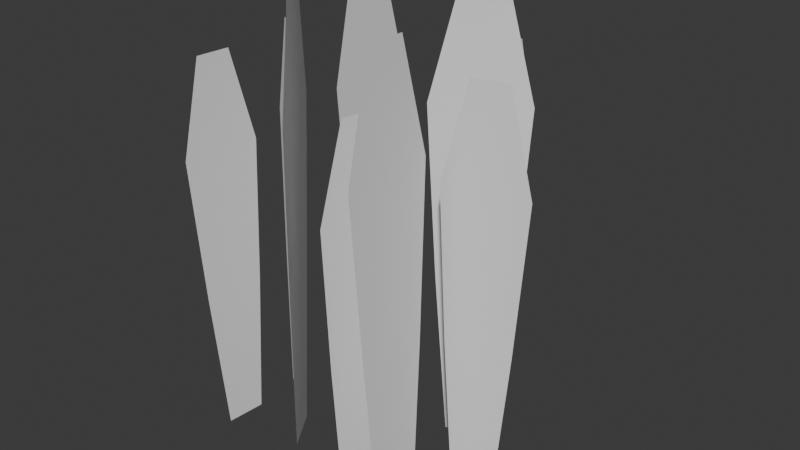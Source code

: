 # Source: Grass.blend  (saved by Blender 5.0.118; exported with 4.5.12 LTS)
import bpy
from mathutils import Matrix  # noqa: F401  (used for matrix-valued properties, if any)

bpy.ops.wm.read_factory_settings(use_empty=True)
scene = bpy.context.scene
scene.name = 'Scene'

# ---- collections
col_collection = bpy.data.collections.new('Collection'); scene.collection.children.link(col_collection)

# ---- world
world_world = bpy.data.worlds.new('World'); scene.world = world_world
world_world.use_nodes = True; world_world.node_tree.nodes.clear()
_N = world_world.node_tree.nodes; _L = world_world.node_tree.links
n0 = _N.new('ShaderNodeOutputWorld'); n0.name = 'World Output'; n0.location = (300, 300)
n1 = _N.new('ShaderNodeBackground'); n1.name = 'Background'; n1.location = (10, 300)
n1.inputs[0].default_value = (0.05088, 0.05088, 0.05088, 1.0)
_L.new(n1.outputs[0], n0.inputs[0])
n0.is_active_output = True
world_world.color = (0.05088, 0.05088, 0.05088)
world_world.sun_shadow_jitter_overblur = 0.0

# ---- meshes
me_plane = bpy.data.meshes.new('Plane')
me_plane.from_pydata([(-0.09011, -0.08816, 1.935), (-0.04431, -0.1025, -0.0642), (-0.09011, 0.08816, 1.935), (-0.04431, 0.1025, -0.0642), (-0.09011, 0.0, 1.935), (-0.04431, 0.0, -0.0642), (-0.07904, -0.2069, 1.452), (-0.07904, 0.2069, 1.452), (-0.07904, 0.0, 1.452), (-0.06167, -0.1614, 0.694), (-0.06167, 0.1614, 0.694), (-0.06167, 0.0, 0.694), (0.3908, -0.02714, 1.935), (0.4021, -0.0738, -0.0642), (0.5419, 0.0637, 1.935), (0.5778, 0.03185, -0.0642), (0.4664, 0.01828, 1.935), (0.49, -0.02098, -0.0642), (0.2948, -0.09778, 1.452), (0.6494, 0.1154, 1.452), (0.4721, 0.008792, 1.452), (0.3427, -0.08925, 0.694), (0.6194, 0.07707, 0.694), (0.481, -0.006092, 0.694), (-0.08147, -0.3983, 1.935), (-0.1279, -0.4104, -0.0642), (0.0119, -0.5479, 1.935), (-0.01934, -0.5843, -0.0642), (-0.03479, -0.4731, 1.935), (-0.07363, -0.4974, -0.0642), (-0.1537, -0.3035, 1.452), (0.06537, -0.6544, 1.452), (-0.04417, -0.479, 1.452), (-0.1444, -0.3512, 0.694), (0.02657, -0.6251, 0.694), (-0.0589, -0.4882, 0.694), (0.3722, 0.4259, 1.596), (0.3365, 0.4443, -0.07707), (0.3468, 0.2805, 1.596), (0.307, 0.2753, -0.07707), (0.3595, 0.3532, 1.596), (0.3217, 0.3598, -0.07707), (0.3801, 0.5253, 1.192), (0.3206, 0.1843, 1.192), (0.3504, 0.3548, 1.192), (0.3593, 0.4903, 0.5574), (0.3128, 0.2242, 0.5574), (0.336, 0.3573, 0.5574), (0.3816, -0.506, 1.57), (0.346, -0.4875, -0.1029), (0.3563, -0.6513, 1.57), (0.3164, -0.6566, -0.1029), (0.3689, -0.5787, 1.57), (0.3312, -0.5721, -0.1029), (0.3896, -0.4065, 1.166), (0.3301, -0.7476, 1.166), (0.3598, -0.5771, 1.166), (0.3687, -0.4415, 0.5316), (0.3223, -0.7076, 0.5316), (0.3455, -0.5746, 0.5316), (-0.3875, -0.1769, 1.681), (-0.4176, -0.2071, -0.09875), (-0.2483, -0.2494, 1.681), (-0.2558, -0.2914, -0.09875), (-0.3179, -0.2131, 1.681), (-0.3367, -0.2493, -0.09875), (-0.4857, -0.1368, 1.251), (-0.1592, -0.3069, 1.251), (-0.3224, -0.2219, 1.251), (-0.457, -0.1692, 0.576), (-0.2022, -0.3019, 0.576), (-0.3296, -0.2356, 0.576), (0.6249, -0.2745, 1.681), (0.6204, -0.317, -0.09875), (0.7788, -0.2436, 1.681), (0.7993, -0.281, -0.09875), (0.7018, -0.2591, 1.681), (0.7099, -0.299, -0.09875), (0.5233, -0.305, 1.251), (0.8843, -0.2324, 1.251), (0.7038, -0.2687, 1.251), (0.566, -0.3122, 0.576), (0.8477, -0.2556, 0.576), (0.7068, -0.2839, 0.576), (-0.3643, -0.669, 1.645), (-0.3272, -0.6844, -0.02772), (-0.3513, -0.522, 1.645), (-0.312, -0.5134, -0.02772), (-0.3578, -0.5955, 1.645), (-0.3196, -0.5989, -0.02772), (-0.3639, -0.7688, 1.241), (-0.3333, -0.4239, 1.241), (-0.3486, -0.5963, 1.241), (-0.3461, -0.7322, 0.6067), (-0.3222, -0.4631, 0.6067), (-0.3341, -0.5976, 0.6067), (0.5229, -0.6998, 1.88), (0.5687, -0.7142, -0.1197), (0.5229, -0.5235, 1.88), (0.5687, -0.5092, -0.1197), (0.5229, -0.6117, 1.88), (0.5687, -0.6117, -0.1197), (0.534, -0.8185, 1.397), (0.534, -0.4048, 1.397), (0.534, -0.6117, 1.397), (0.5514, -0.7731, 0.6385), (0.5514, -0.4503, 0.6385), (0.5514, -0.6117, 0.6385)], [], [(11, 5, 3, 10), (9, 1, 5, 11), (0, 6, 8, 4), (4, 8, 7, 2), (6, 9, 11, 8), (8, 11, 10, 7), (23, 17, 15, 22), (21, 13, 17, 23), (12, 18, 20, 16), (16, 20, 19, 14), (18, 21, 23, 20), (20, 23, 22, 19), (35, 29, 27, 34), (33, 25, 29, 35), (24, 30, 32, 28), (28, 32, 31, 26), (30, 33, 35, 32), (32, 35, 34, 31), (47, 41, 39, 46), (45, 37, 41, 47), (36, 42, 44, 40), (40, 44, 43, 38), (42, 45, 47, 44), (44, 47, 46, 43), (59, 53, 51, 58), (57, 49, 53, 59), (48, 54, 56, 52), (52, 56, 55, 50), (54, 57, 59, 56), (56, 59, 58, 55), (71, 65, 63, 70), (69, 61, 65, 71), (60, 66, 68, 64), (64, 68, 67, 62), (66, 69, 71, 68), (68, 71, 70, 67), (83, 77, 75, 82), (81, 73, 77, 83), (72, 78, 80, 76), (76, 80, 79, 74), (78, 81, 83, 80), (80, 83, 82, 79), (95, 89, 87, 94), (93, 85, 89, 95), (84, 90, 92, 88), (88, 92, 91, 86), (90, 93, 95, 92), (92, 95, 94, 91), (107, 101, 99, 106), (105, 97, 101, 107), (96, 102, 104, 100), (100, 104, 103, 98), (102, 105, 107, 104), (104, 107, 106, 103)])
_uv = me_plane.uv_layers.new(name='UVMap')
_uv.uv.foreach_set('vector', [0.5, 0.3792, 0.5, 0.0, 1.0, 0.0, 1.0, 0.3792, 0.0, 0.3792, 0.0, -5.96e-08, 0.5, 0.0, 0.5, 0.3792, -5.96e-08, 1.0, 0.0, 0.7584, 0.5, 0.7584, 0.5, 1.0, 0.5, 1.0, 0.5, 0.7584, 1.0, 0.7584, 1.0, 1.0, 0.0, 0.7584, 0.0, 0.3792, 0.5, 0.3792, 0.5, 0.7584, 0.5, 0.7584, 0.5, 0.3792, 1.0, 0.3792, 1.0, 0.7584, 0.5, 0.3792, 0.5, 0.0, 1.0, 0.0, 1.0, 0.3792, 0.0, 0.3792, 0.0, -5.96e-08, 0.5, 0.0, 0.5, 0.3792, -5.96e-08, 1.0, 0.0, 0.7584, 0.5, 0.7584, 0.5, 1.0, 0.5, 1.0, 0.5, 0.7584, 1.0, 0.7584, 1.0, 1.0, 0.0, 0.7584, 0.0, 0.3792, 0.5, 0.3792, 0.5, 0.7584, 0.5, 0.7584, 0.5, 0.3792, 1.0, 0.3792, 1.0, 0.7584, 0.5, 0.3792, 0.5, 0.0, 1.0, 0.0, 1.0, 0.3792, 0.0, 0.3792, 0.0, -5.96e-08, 0.5, 0.0, 0.5, 0.3792, -5.96e-08, 1.0, 0.0, 0.7584, 0.5, 0.7584, 0.5, 1.0, 0.5, 1.0, 0.5, 0.7584, 1.0, 0.7584, 1.0, 1.0, 0.0, 0.7584, 0.0, 0.3792, 0.5, 0.3792, 0.5, 0.7584, 0.5, 0.7584, 0.5, 0.3792, 1.0, 0.3792, 1.0, 0.7584, 0.5, 0.3792, 0.5, 0.0, 1.0, 0.0, 1.0, 0.3792, 0.0, 0.3792, 0.0, -5.96e-08, 0.5, 0.0, 0.5, 0.3792, -5.96e-08, 1.0, 0.0, 0.7584, 0.5, 0.7584, 0.5, 1.0, 0.5, 1.0, 0.5, 0.7584, 1.0, 0.7584, 1.0, 1.0, 0.0, 0.7584, 0.0, 0.3792, 0.5, 0.3792, 0.5, 0.7584, 0.5, 0.7584, 0.5, 0.3792, 1.0, 0.3792, 1.0, 0.7584, 0.5, 0.3792, 0.5, 0.0, 1.0, 0.0, 1.0, 0.3792, 0.0, 0.3792, 0.0, -5.96e-08, 0.5, 0.0, 0.5, 0.3792, -5.96e-08, 1.0, 0.0, 0.7584, 0.5, 0.7584, 0.5, 1.0, 0.5, 1.0, 0.5, 0.7584, 1.0, 0.7584, 1.0, 1.0, 0.0, 0.7584, 0.0, 0.3792, 0.5, 0.3792, 0.5, 0.7584, 0.5, 0.7584, 0.5, 0.3792, 1.0, 0.3792, 1.0, 0.7584, 0.5, 0.3792, 0.5, 0.0, 1.0, 0.0, 1.0, 0.3792, 0.0, 0.3792, 0.0, -5.96e-08, 0.5, 0.0, 0.5, 0.3792, -5.96e-08, 1.0, 0.0, 0.7584, 0.5, 0.7584, 0.5, 1.0, 0.5, 1.0, 0.5, 0.7584, 1.0, 0.7584, 1.0, 1.0, 0.0, 0.7584, 0.0, 0.3792, 0.5, 0.3792, 0.5, 0.7584, 0.5, 0.7584, 0.5, 0.3792, 1.0, 0.3792, 1.0, 0.7584, 0.5, 0.3792, 0.5, 0.0, 1.0, 0.0, 1.0, 0.3792, 0.0, 0.3792, 0.0, -5.96e-08, 0.5, 0.0, 0.5, 0.3792, -5.96e-08, 1.0, 0.0, 0.7584, 0.5, 0.7584, 0.5, 1.0, 0.5, 1.0, 0.5, 0.7584, 1.0, 0.7584, 1.0, 1.0, 0.0, 0.7584, 0.0, 0.3792, 0.5, 0.3792, 0.5, 0.7584, 0.5, 0.7584, 0.5, 0.3792, 1.0, 0.3792, 1.0, 0.7584, 0.5, 0.3792, 0.5, 0.0, 1.0, 0.0, 1.0, 0.3792, 0.0, 0.3792, 0.0, -5.96e-08, 0.5, 0.0, 0.5, 0.3792, -5.96e-08, 1.0, 0.0, 0.7584, 0.5, 0.7584, 0.5, 1.0, 0.5, 1.0, 0.5, 0.7584, 1.0, 0.7584, 1.0, 1.0, 0.0, 0.7584, 0.0, 0.3792, 0.5, 0.3792, 0.5, 0.7584, 0.5, 0.7584, 0.5, 0.3792, 1.0, 0.3792, 1.0, 0.7584, 0.5, 0.3792, 0.5, 0.0, 1.0, 0.0, 1.0, 0.3792, 0.0, 0.3792, 0.0, -5.96e-08, 0.5, 0.0, 0.5, 0.3792, -5.96e-08, 1.0, 0.0, 0.7584, 0.5, 0.7584, 0.5, 1.0, 0.5, 1.0, 0.5, 0.7584, 1.0, 0.7584, 1.0, 1.0, 0.0, 0.7584, 0.0, 0.3792, 0.5, 0.3792, 0.5, 0.7584, 0.5, 0.7584, 0.5, 0.3792, 1.0, 0.3792, 1.0, 0.7584])
me_plane.update()

# ---- objects
ob_plane = bpy.data.objects.new('Plane', me_plane)

# ---- transforms, parenting, visibility, modifiers, constraints
ob_plane.location = (0.0, 0.0, -0.884)

# ---- collection membership
col_collection.objects.link(ob_plane)

# ---- scene / render settings (as saved in the file)
scene.frame_start = 1; scene.frame_end = 250; scene.frame_set(1)
scene.render.engine = 'BLENDER_EEVEE_NEXT'
scene.render.bake_bias = 0.0
scene.render.bake_samples = 0
bpy.context.view_layer.update()

# ---- added for rendering (the .blend has no active camera and no usable light): camera, sun
cam_auto = bpy.data.cameras.new('AutoCamera')
cam_auto.lens = 50.0
cam_auto.sensor_width = 36.0
cam_auto.clip_end = 1000.0
ob_auto_camera = bpy.data.objects.new('AutoCamera', cam_auto)
scene.collection.objects.link(ob_auto_camera)
ob_auto_camera.location = (2.80073, -3.26834, 2.10491)
ob_auto_camera.rotation_euler = (1.09748, -7.21219e-08, 0.694738)
scene.camera = ob_auto_camera
light_auto_sun = bpy.data.lights.new('AutoSun', 'SUN')
light_auto_sun.energy = 3.0
light_auto_sun.angle = 0.0523599
ob_auto_sun = bpy.data.objects.new('AutoSun', light_auto_sun)
scene.collection.objects.link(ob_auto_sun)
ob_auto_sun.rotation_euler = (0.872665, 0.174533, 0.523599)
bpy.context.view_layer.update()
